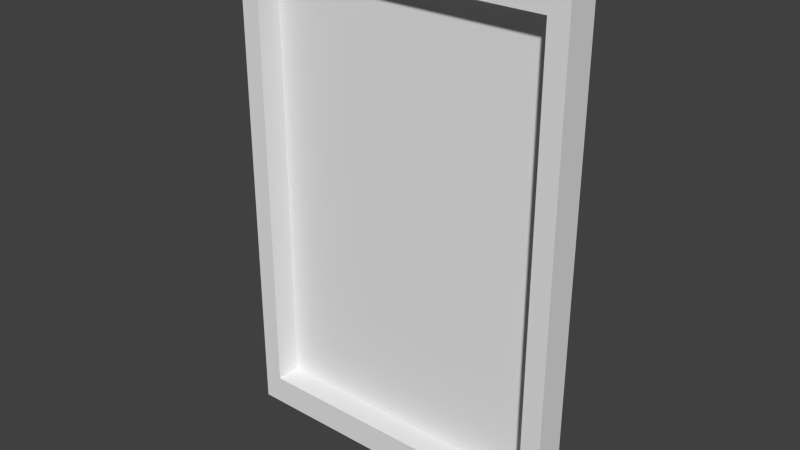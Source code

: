 # Source: Painting.blend  (saved by Blender 2.71.0; exported with 4.5.12 LTS)
import bpy
from mathutils import Matrix  # noqa: F401  (used for matrix-valued properties, if any)

bpy.ops.wm.read_factory_settings(use_empty=True)
scene = bpy.context.scene
scene.name = 'Scene'

# ---- collections
col_collection_1 = bpy.data.collections.new('Collection 1'); scene.collection.children.link(col_collection_1)

# ---- materials (node trees are filled in below, after node groups)
mat_paint = bpy.data.materials.new('Paint')
mat_paint.alpha_threshold = 0.0
mat_paint.use_transparent_shadow = False
mat_paint.diffuse_color = (0.8, 0.6824, 0.7037, 1.0)
mat_paint.roughness = 0.5
mat_paint.specular_intensity = 0.0
mat_paint.line_color = (0.0, 0.0, 0.0, 1.0)
mat_material = bpy.data.materials.new('Material')
mat_material.alpha_threshold = 0.0
mat_material.use_transparent_shadow = False
mat_material.roughness = 0.5
mat_material.specular_intensity = 0.0
mat_material.line_color = (0.0, 0.0, 0.0, 1.0)
mat_material_001 = bpy.data.materials.new('Material.001')
mat_material_001.alpha_threshold = 0.0
mat_material_001.use_transparent_shadow = False
mat_material_001.roughness = 0.5
mat_material_001.specular_intensity = 0.0
mat_material_001.line_color = (0.0, 0.0, 0.0, 1.0)

# ---- material node trees

# ---- world
world_world = bpy.data.worlds.new('World'); scene.world = world_world
world_world.color = (0.05088, 0.05088, 0.05088)
world_world.use_sun_shadow = False
world_world.sun_shadow_jitter_overblur = 0.0
world_world.cycles.sampling_method = 'MANUAL'
world_world.cycles.sample_map_resolution = 256

# ---- meshes
me_cube = bpy.data.meshes.new('Cube')
me_cube.from_pydata([(10.42, -0.08658, -1.0), (-10.2, -0.08658, -1.0), (-10.2, 0.1074, -1.0), (10.42, 0.1074, -1.0), (10.42, -0.08658, 1.0), (-10.2, -0.08658, 1.0), (-10.2, 0.1074, 1.0), (10.42, 0.1074, 1.0), (9.224, -0.08658, -0.8843), (-9.009, -0.08658, -0.8843), (9.224, -0.08658, 0.8843), (-9.009, -0.08658, 0.8843), (9.224, 0.06574, -0.8843), (-9.009, 0.06574, -0.8843), (9.224, 0.06574, 0.8843), (-9.009, 0.06574, 0.8843)], [], [(0, 1, 2, 3), (4, 7, 6, 5), (4, 5, 11, 10), (1, 5, 6, 2), (2, 6, 7, 3), (4, 0, 3, 7), (10, 11, 15, 14), (5, 1, 9, 11), (0, 4, 10, 8), (1, 0, 8, 9), (12, 14, 15, 13), (11, 9, 13, 15), (8, 10, 14, 12), (9, 8, 12, 13)])
me_cube.polygons.foreach_set('material_index', [1, 1, 2, 1, 0, 1, 2, 2, 2, 2, 1, 2, 2, 2])
_uv = me_cube.uv_layers.new(name='UVMap')
_uv.uv.foreach_set('vector', [1.604, 1.852, -0.6038, 1.852, -0.6038, -0.8524, 1.604, -0.8524, 0.5734, 0.9999, 0.4266, 0.9999, 0.4266, 0.0001003, 0.5734, 9.999e-05, 0.9999, 0.9782, 0.009891, 0.9782, 0.06297, 0.9279, 0.9493, 0.9244, 0.9999, -1.876, 0.9999, 2.876, 0.0001002, 2.876, 9.997e-05, -1.876, 0.9999, 9.959e-05, 0.9999, 0.9999, 0.000101, 0.9999, 9.894e-05, 0.0001004, 0.9999, -0.8913, 0.9999, 1.891, 0.0001003, 1.891, 9.997e-05, -0.8913, 0.9493, 0.9244, 0.06297, 0.9279, 0.446, 0.5208, 0.5351, 0.549, 0.009891, 0.9782, 9.889e-05, 0.0001041, 0.05066, 0.05383, 0.06297, 0.9279, 0.9901, 9.889e-05, 0.9999, 0.9782, 0.9493, 0.9244, 0.937, 0.0504, 9.889e-05, 0.0001041, 0.9901, 9.889e-05, 0.937, 0.0504, 0.05066, 0.05383, 1.458, -0.4582, 1.458, 1.458, -0.4582, 1.458, -0.4582, -0.4582, 0.06297, 0.9279, 0.05066, 0.05383, 0.4649, 0.4293, 0.446, 0.5208, 0.937, 0.0504, 0.9493, 0.9244, 0.5351, 0.549, 0.554, 0.4574, 0.05066, 0.05383, 0.937, 0.0504, 0.554, 0.4574, 0.4649, 0.4293])
me_cube.materials.append(mat_paint)
me_cube.materials.append(mat_material)
me_cube.materials.append(mat_material_001)
me_cube.use_remesh_preserve_volume = False
me_cube.use_remesh_preserve_attributes = False
me_cube.use_mirror_vertex_groups = False
me_cube.update()

# ---- objects
ob_cube = bpy.data.objects.new('Cube', me_cube)

# ---- transforms, parenting, visibility, modifiers, constraints
ob_cube.location = (0.0, 0.0, 1.094)
ob_cube.scale = (-0.1159, 1.195, 1.78)
ob_cube.lock_rotations_4d = False
ob_cube.empty_display_type = 'ARROWS'
ob_cube.lineart.crease_threshold = 0.0

# ---- collection membership
col_collection_1.objects.link(ob_cube)

# ---- scene / render settings (as saved in the file)
scene.frame_start = 1; scene.frame_end = 250; scene.frame_set(1)
scene.render.engine = 'BLENDER_EEVEE_NEXT'
scene.render.resolution_percentage = 50
scene.render.dither_intensity = 0.0
scene.cycles.use_denoising = False
scene.cycles.samples = 10
scene.cycles.sampling_pattern = 'TABULATED_SOBOL'
scene.cycles.light_sampling_threshold = 0.0
scene.cycles.use_adaptive_sampling = False
scene.cycles.use_light_tree = False
scene.cycles.blur_glossy = 0.0
scene.cycles.volume_bounces = 1
scene.cycles.pixel_filter_type = 'GAUSSIAN'
scene.cycles.sample_clamp_indirect = 0.0
scene.view_settings.view_transform = 'Standard'
bpy.context.view_layer.update()

# ---- added for rendering (the .blend has no active camera and no usable light): camera, sun
cam_auto = bpy.data.cameras.new('AutoCamera')
cam_auto.lens = 50.0
cam_auto.sensor_width = 36.0
cam_auto.clip_end = 1000.0
ob_auto_camera = bpy.data.objects.new('AutoCamera', cam_auto)
scene.collection.objects.link(ob_auto_camera)
ob_auto_camera.location = (3.95994, -4.75442, 4.27229)
ob_auto_camera.rotation_euler = (1.09748, -7.21219e-08, 0.694738)
scene.camera = ob_auto_camera
light_auto_sun = bpy.data.lights.new('AutoSun', 'SUN')
light_auto_sun.energy = 3.0
light_auto_sun.angle = 0.0523599
ob_auto_sun = bpy.data.objects.new('AutoSun', light_auto_sun)
scene.collection.objects.link(ob_auto_sun)
ob_auto_sun.rotation_euler = (0.872665, 0.174533, 0.523599)
bpy.context.view_layer.update()
